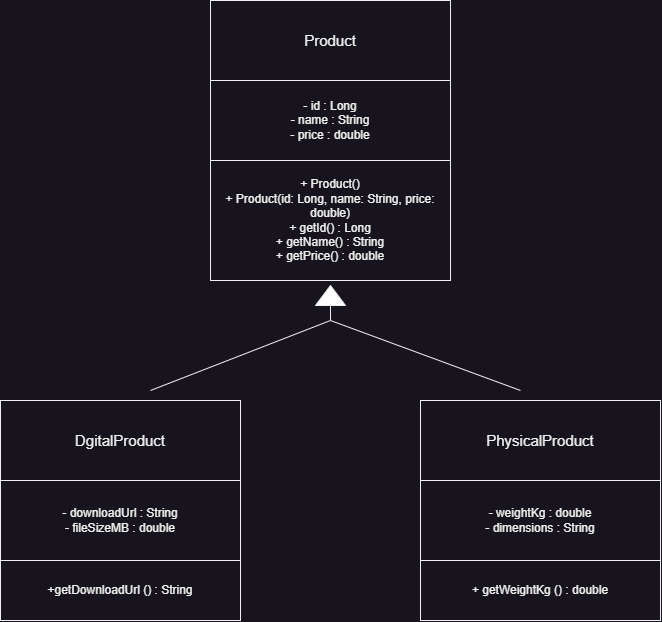

The diagram above was exported from draw.io. Its source (the exported page's mxGraphModel, read from the mxfile embedded in the PNG):
<mxGraphModel dx="1500" dy="956" grid="1" gridSize="10" guides="1" tooltips="1" connect="1" arrows="1" fold="1" page="1" pageScale="1" pageWidth="1100" pageHeight="850" math="0" shadow="0">
  <root>
    <mxCell id="0" />
    <mxCell id="1" parent="0" />
    <mxCell id="oAksOXhneGENHaCU78hy-1" value="&lt;font style=&quot;font-size: 15px;&quot;&gt;Product&lt;/font&gt;" style="rounded=0;whiteSpace=wrap;html=1;" vertex="1" parent="1">
      <mxGeometry x="450" y="100" width="240" height="80" as="geometry" />
    </mxCell>
    <mxCell id="oAksOXhneGENHaCU78hy-2" value="- id : Long&lt;div&gt;- name : String&lt;/div&gt;&lt;div&gt;- price : double&lt;/div&gt;" style="rounded=0;whiteSpace=wrap;html=1;" vertex="1" parent="1">
      <mxGeometry x="450" y="180" width="240" height="80" as="geometry" />
    </mxCell>
    <mxCell id="oAksOXhneGENHaCU78hy-3" value="+ Product()&lt;div&gt;+ Product(id: Long, name: String, price: double)&lt;/div&gt;&lt;div&gt;+ getId() : Long&lt;/div&gt;&lt;div&gt;+ getName() : String&lt;/div&gt;&lt;div&gt;+ getPrice() : double&lt;/div&gt;" style="rounded=0;whiteSpace=wrap;html=1;" vertex="1" parent="1">
      <mxGeometry x="450" y="260" width="240" height="120" as="geometry" />
    </mxCell>
    <mxCell id="oAksOXhneGENHaCU78hy-4" value="&lt;font style=&quot;font-size: 15px;&quot;&gt;DgitalProduct&lt;/font&gt;" style="rounded=0;whiteSpace=wrap;html=1;" vertex="1" parent="1">
      <mxGeometry x="240" y="500" width="240" height="80" as="geometry" />
    </mxCell>
    <mxCell id="oAksOXhneGENHaCU78hy-5" value="&lt;font style=&quot;font-size: 15px;&quot;&gt;PhysicalProduct&lt;/font&gt;" style="rounded=0;whiteSpace=wrap;html=1;" vertex="1" parent="1">
      <mxGeometry x="660" y="500" width="240" height="80" as="geometry" />
    </mxCell>
    <mxCell id="oAksOXhneGENHaCU78hy-6" value="- downloadUrl : String&lt;div&gt;- fileSizeMB : double&lt;/div&gt;" style="rounded=0;whiteSpace=wrap;html=1;" vertex="1" parent="1">
      <mxGeometry x="240" y="580" width="240" height="80" as="geometry" />
    </mxCell>
    <mxCell id="oAksOXhneGENHaCU78hy-7" value="- weightKg : double&lt;div&gt;- dimensions : String&lt;/div&gt;" style="rounded=0;whiteSpace=wrap;html=1;" vertex="1" parent="1">
      <mxGeometry x="660" y="580" width="240" height="80" as="geometry" />
    </mxCell>
    <mxCell id="oAksOXhneGENHaCU78hy-8" value="+getDownloadUrl () : String" style="rounded=0;whiteSpace=wrap;html=1;" vertex="1" parent="1">
      <mxGeometry x="240" y="660" width="240" height="60" as="geometry" />
    </mxCell>
    <mxCell id="oAksOXhneGENHaCU78hy-9" value="+ getWeightKg () : double" style="rounded=0;whiteSpace=wrap;html=1;" vertex="1" parent="1">
      <mxGeometry x="660" y="660" width="240" height="60" as="geometry" />
    </mxCell>
    <mxCell id="oAksOXhneGENHaCU78hy-10" value="" style="endArrow=none;html=1;rounded=0;" edge="1" parent="1">
      <mxGeometry width="50" height="50" relative="1" as="geometry">
        <mxPoint x="390" y="490" as="sourcePoint" />
        <mxPoint x="570" y="420" as="targetPoint" />
      </mxGeometry>
    </mxCell>
    <mxCell id="oAksOXhneGENHaCU78hy-11" value="" style="endArrow=none;html=1;rounded=0;" edge="1" parent="1">
      <mxGeometry width="50" height="50" relative="1" as="geometry">
        <mxPoint x="570" y="420" as="sourcePoint" />
        <mxPoint x="760" y="490" as="targetPoint" />
      </mxGeometry>
    </mxCell>
    <mxCell id="oAksOXhneGENHaCU78hy-12" value="" style="endArrow=none;html=1;rounded=0;" edge="1" parent="1">
      <mxGeometry width="50" height="50" relative="1" as="geometry">
        <mxPoint x="570" y="420" as="sourcePoint" />
        <mxPoint x="570" y="400" as="targetPoint" />
      </mxGeometry>
    </mxCell>
    <mxCell id="oAksOXhneGENHaCU78hy-13" value="" style="triangle;whiteSpace=wrap;html=1;rotation=-90;fillColor=#FFFFFF;" vertex="1" parent="1">
      <mxGeometry x="560" y="380" width="20" height="30" as="geometry" />
    </mxCell>
  </root>
</mxGraphModel>